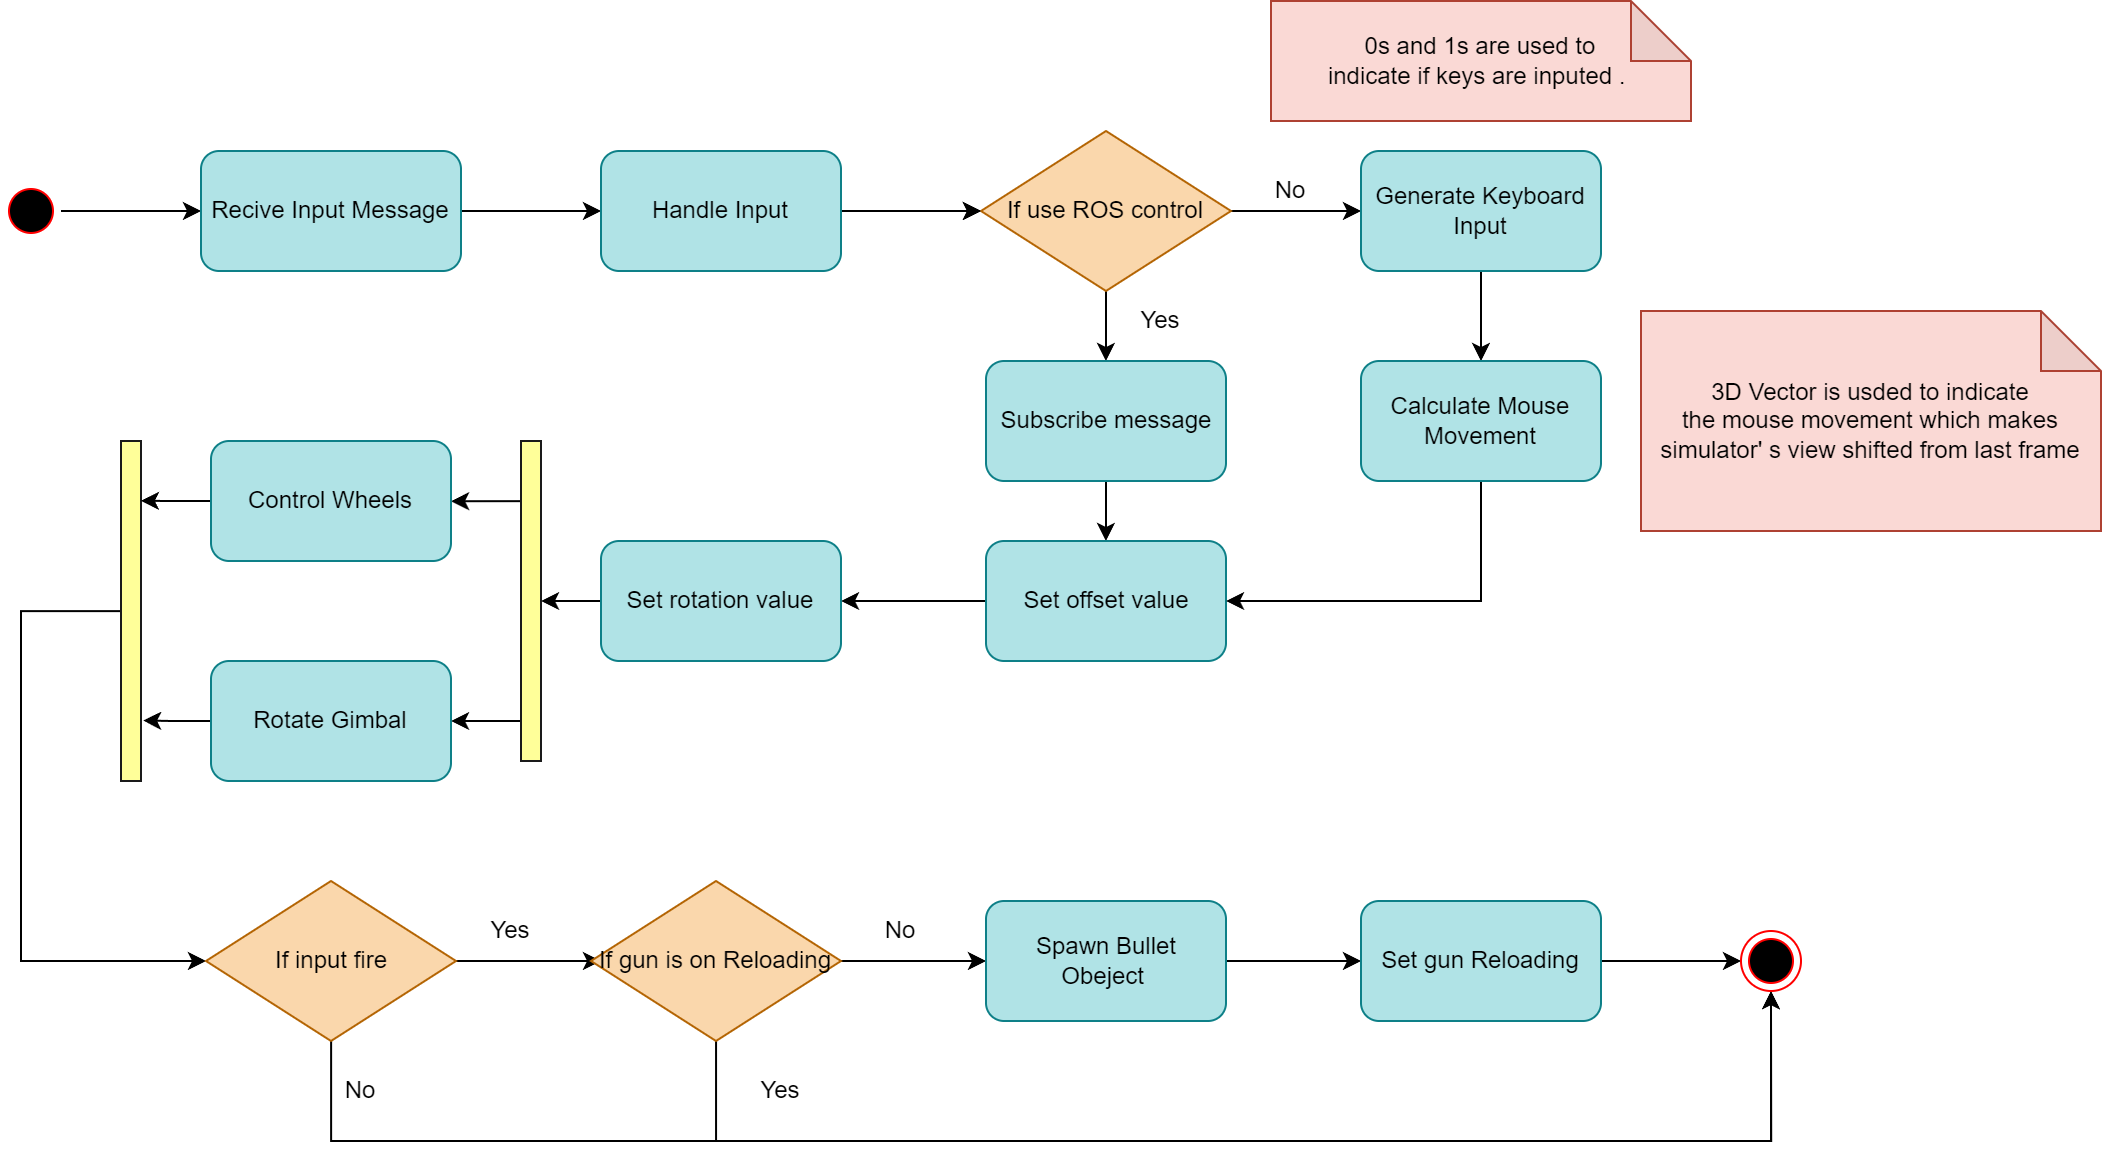

The diagram above was exported from draw.io. Its source (the exported page's mxGraphModel, read from the mxfile embedded in the PNG):
<mxGraphModel dx="1278" dy="962" grid="1" gridSize="10" guides="1" tooltips="1" connect="1" arrows="1" fold="1" page="1" pageScale="1" pageWidth="2000" pageHeight="1169" math="0" shadow="0">
  <root>
    <mxCell id="0" />
    <mxCell id="1" parent="0" />
    <mxCell id="tvUOxjWaOJc7-Bxohz4--12" value="" style="edgeStyle=orthogonalEdgeStyle;rounded=0;orthogonalLoop=1;jettySize=auto;html=1;fontColor=#6C8EBF;" edge="1" parent="1" source="tvUOxjWaOJc7-Bxohz4--7">
      <mxGeometry relative="1" as="geometry">
        <mxPoint x="130" y="115" as="targetPoint" />
      </mxGeometry>
    </mxCell>
    <mxCell id="tvUOxjWaOJc7-Bxohz4--7" value="" style="ellipse;html=1;shape=startState;fillColor=#000000;strokeColor=#ff0000;fontColor=#6C8EBF;" vertex="1" parent="1">
      <mxGeometry x="30" y="100" width="30" height="30" as="geometry" />
    </mxCell>
    <mxCell id="tvUOxjWaOJc7-Bxohz4--15" value="" style="edgeStyle=orthogonalEdgeStyle;rounded=0;orthogonalLoop=1;jettySize=auto;html=1;fontColor=#6C8EBF;" edge="1" parent="1">
      <mxGeometry relative="1" as="geometry">
        <mxPoint x="260" y="115" as="sourcePoint" />
        <mxPoint x="330" y="115" as="targetPoint" />
      </mxGeometry>
    </mxCell>
    <mxCell id="tvUOxjWaOJc7-Bxohz4--21" value="" style="edgeStyle=orthogonalEdgeStyle;rounded=0;orthogonalLoop=1;jettySize=auto;html=1;fontColor=#000000;" edge="1" parent="1" target="tvUOxjWaOJc7-Bxohz4--20">
      <mxGeometry relative="1" as="geometry">
        <mxPoint x="460" y="115" as="sourcePoint" />
      </mxGeometry>
    </mxCell>
    <mxCell id="tvUOxjWaOJc7-Bxohz4--23" value="" style="edgeStyle=orthogonalEdgeStyle;rounded=0;orthogonalLoop=1;jettySize=auto;html=1;fontColor=#000000;" edge="1" parent="1" source="tvUOxjWaOJc7-Bxohz4--20">
      <mxGeometry relative="1" as="geometry">
        <mxPoint x="710" y="115" as="targetPoint" />
      </mxGeometry>
    </mxCell>
    <mxCell id="tvUOxjWaOJc7-Bxohz4--33" value="" style="edgeStyle=orthogonalEdgeStyle;rounded=0;orthogonalLoop=1;jettySize=auto;html=1;fontColor=#000000;" edge="1" parent="1" source="tvUOxjWaOJc7-Bxohz4--20" target="tvUOxjWaOJc7-Bxohz4--32">
      <mxGeometry relative="1" as="geometry" />
    </mxCell>
    <mxCell id="tvUOxjWaOJc7-Bxohz4--20" value="If use ROS control" style="rhombus;whiteSpace=wrap;html=1;fillColor=#fad7ac;strokeColor=#b46504;" vertex="1" parent="1">
      <mxGeometry x="520" y="75" width="125" height="80" as="geometry" />
    </mxCell>
    <mxCell id="tvUOxjWaOJc7-Bxohz4--28" value="" style="edgeStyle=orthogonalEdgeStyle;rounded=0;orthogonalLoop=1;jettySize=auto;html=1;fontColor=#000000;" edge="1" parent="1">
      <mxGeometry relative="1" as="geometry">
        <mxPoint x="770" y="145" as="sourcePoint" />
        <mxPoint x="770" y="190" as="targetPoint" />
      </mxGeometry>
    </mxCell>
    <mxCell id="tvUOxjWaOJc7-Bxohz4--25" value="No" style="text;html=1;strokeColor=none;fillColor=none;align=center;verticalAlign=middle;whiteSpace=wrap;rounded=0;fontColor=#000000;" vertex="1" parent="1">
      <mxGeometry x="645" y="90" width="60" height="30" as="geometry" />
    </mxCell>
    <mxCell id="tvUOxjWaOJc7-Bxohz4--26" value="0s and 1s are used to &lt;br&gt;indicate if keys are inputed .&amp;nbsp;" style="shape=note;whiteSpace=wrap;html=1;backgroundOutline=1;darkOpacity=0.05;fillColor=#fad9d5;strokeColor=#ae4132;" vertex="1" parent="1">
      <mxGeometry x="665" y="10" width="210" height="60" as="geometry" />
    </mxCell>
    <mxCell id="tvUOxjWaOJc7-Bxohz4--29" value="3D Vector is usded to indicate &lt;br&gt;the mouse movement which makes simulator' s view shifted from last frame" style="shape=note;whiteSpace=wrap;html=1;backgroundOutline=1;darkOpacity=0.05;fillColor=#fad9d5;strokeColor=#ae4132;" vertex="1" parent="1">
      <mxGeometry x="850" y="165" width="230" height="110" as="geometry" />
    </mxCell>
    <mxCell id="tvUOxjWaOJc7-Bxohz4--43" value="" style="edgeStyle=orthogonalEdgeStyle;rounded=0;orthogonalLoop=1;jettySize=auto;html=1;fontColor=#000000;" edge="1" parent="1" source="tvUOxjWaOJc7-Bxohz4--32" target="tvUOxjWaOJc7-Bxohz4--34">
      <mxGeometry relative="1" as="geometry" />
    </mxCell>
    <mxCell id="tvUOxjWaOJc7-Bxohz4--32" value="Subscribe message" style="rounded=1;whiteSpace=wrap;html=1;fillColor=#b0e3e6;strokeColor=#0e8088;" vertex="1" parent="1">
      <mxGeometry x="522.5" y="190" width="120" height="60" as="geometry" />
    </mxCell>
    <mxCell id="tvUOxjWaOJc7-Bxohz4--46" value="" style="edgeStyle=orthogonalEdgeStyle;rounded=0;orthogonalLoop=1;jettySize=auto;html=1;fontColor=#000000;" edge="1" parent="1" source="tvUOxjWaOJc7-Bxohz4--34" target="tvUOxjWaOJc7-Bxohz4--45">
      <mxGeometry relative="1" as="geometry" />
    </mxCell>
    <mxCell id="tvUOxjWaOJc7-Bxohz4--34" value="Set offset value" style="rounded=1;whiteSpace=wrap;html=1;fillColor=#b0e3e6;strokeColor=#0e8088;" vertex="1" parent="1">
      <mxGeometry x="522.5" y="280" width="120" height="60" as="geometry" />
    </mxCell>
    <mxCell id="tvUOxjWaOJc7-Bxohz4--37" value="Generate Keyboard Input" style="rounded=1;whiteSpace=wrap;html=1;fillColor=#b0e3e6;strokeColor=#0e8088;" vertex="1" parent="1">
      <mxGeometry x="710" y="85" width="120" height="60" as="geometry" />
    </mxCell>
    <mxCell id="tvUOxjWaOJc7-Bxohz4--38" value="&lt;span style=&quot;&quot;&gt;Recive Input Message&lt;/span&gt;" style="rounded=1;whiteSpace=wrap;html=1;fillColor=#b0e3e6;strokeColor=#0e8088;" vertex="1" parent="1">
      <mxGeometry x="130" y="85" width="130" height="60" as="geometry" />
    </mxCell>
    <mxCell id="tvUOxjWaOJc7-Bxohz4--41" value="" style="edgeStyle=orthogonalEdgeStyle;rounded=0;orthogonalLoop=1;jettySize=auto;html=1;fontColor=#000000;" edge="1" parent="1" source="tvUOxjWaOJc7-Bxohz4--40" target="tvUOxjWaOJc7-Bxohz4--20">
      <mxGeometry relative="1" as="geometry" />
    </mxCell>
    <mxCell id="tvUOxjWaOJc7-Bxohz4--40" value="Handle Input" style="rounded=1;whiteSpace=wrap;html=1;fillColor=#b0e3e6;strokeColor=#0e8088;" vertex="1" parent="1">
      <mxGeometry x="330" y="85" width="120" height="60" as="geometry" />
    </mxCell>
    <mxCell id="tvUOxjWaOJc7-Bxohz4--44" style="edgeStyle=orthogonalEdgeStyle;rounded=0;orthogonalLoop=1;jettySize=auto;html=1;entryX=1;entryY=0.5;entryDx=0;entryDy=0;fontColor=#000000;exitX=0.5;exitY=1;exitDx=0;exitDy=0;" edge="1" parent="1" source="tvUOxjWaOJc7-Bxohz4--42" target="tvUOxjWaOJc7-Bxohz4--34">
      <mxGeometry relative="1" as="geometry" />
    </mxCell>
    <mxCell id="tvUOxjWaOJc7-Bxohz4--42" value="Calculate Mouse Movement" style="rounded=1;whiteSpace=wrap;html=1;fillColor=#b0e3e6;strokeColor=#0e8088;" vertex="1" parent="1">
      <mxGeometry x="710" y="190" width="120" height="60" as="geometry" />
    </mxCell>
    <mxCell id="tvUOxjWaOJc7-Bxohz4--48" value="" style="edgeStyle=orthogonalEdgeStyle;rounded=0;orthogonalLoop=1;jettySize=auto;html=1;fontColor=#000000;" edge="1" parent="1" source="tvUOxjWaOJc7-Bxohz4--45" target="tvUOxjWaOJc7-Bxohz4--47">
      <mxGeometry relative="1" as="geometry" />
    </mxCell>
    <mxCell id="tvUOxjWaOJc7-Bxohz4--45" value="Set rotation value" style="rounded=1;whiteSpace=wrap;html=1;fillColor=#b0e3e6;strokeColor=#0e8088;fontColor=#000000;" vertex="1" parent="1">
      <mxGeometry x="330" y="280" width="120" height="60" as="geometry" />
    </mxCell>
    <mxCell id="tvUOxjWaOJc7-Bxohz4--53" value="" style="edgeStyle=orthogonalEdgeStyle;rounded=0;orthogonalLoop=1;jettySize=auto;html=1;fontColor=#000000;" edge="1" parent="1" source="tvUOxjWaOJc7-Bxohz4--47" target="tvUOxjWaOJc7-Bxohz4--51">
      <mxGeometry relative="1" as="geometry">
        <Array as="points">
          <mxPoint x="280" y="370" />
          <mxPoint x="280" y="370" />
        </Array>
      </mxGeometry>
    </mxCell>
    <mxCell id="tvUOxjWaOJc7-Bxohz4--59" style="edgeStyle=orthogonalEdgeStyle;rounded=0;orthogonalLoop=1;jettySize=auto;html=1;fontColor=#000000;entryX=1;entryY=0.5;entryDx=0;entryDy=0;exitX=0;exitY=0.188;exitDx=0;exitDy=0;exitPerimeter=0;" edge="1" parent="1" source="tvUOxjWaOJc7-Bxohz4--47" target="tvUOxjWaOJc7-Bxohz4--50">
      <mxGeometry relative="1" as="geometry">
        <mxPoint x="265" y="260" as="targetPoint" />
      </mxGeometry>
    </mxCell>
    <mxCell id="tvUOxjWaOJc7-Bxohz4--47" value="" style="html=1;points=[];perimeter=orthogonalPerimeter;strokeColor=#1A1A1A;fontColor=#000000;fillColor=#FFFF99;" vertex="1" parent="1">
      <mxGeometry x="290" y="230" width="10" height="160" as="geometry" />
    </mxCell>
    <mxCell id="tvUOxjWaOJc7-Bxohz4--69" style="edgeStyle=orthogonalEdgeStyle;rounded=0;orthogonalLoop=1;jettySize=auto;html=1;entryX=0;entryY=0.5;entryDx=0;entryDy=0;fontColor=#000000;" edge="1" parent="1" source="tvUOxjWaOJc7-Bxohz4--49" target="tvUOxjWaOJc7-Bxohz4--68">
      <mxGeometry relative="1" as="geometry">
        <Array as="points">
          <mxPoint x="40" y="315" />
          <mxPoint x="40" y="490" />
        </Array>
      </mxGeometry>
    </mxCell>
    <mxCell id="tvUOxjWaOJc7-Bxohz4--49" value="" style="html=1;points=[];perimeter=orthogonalPerimeter;strokeColor=#1A1A1A;fontColor=#000000;fillColor=#FFFF99;" vertex="1" parent="1">
      <mxGeometry x="90" y="230" width="10" height="170" as="geometry" />
    </mxCell>
    <mxCell id="tvUOxjWaOJc7-Bxohz4--61" style="edgeStyle=orthogonalEdgeStyle;rounded=0;orthogonalLoop=1;jettySize=auto;html=1;entryX=0.994;entryY=0.176;entryDx=0;entryDy=0;entryPerimeter=0;fontColor=#000000;" edge="1" parent="1" source="tvUOxjWaOJc7-Bxohz4--50" target="tvUOxjWaOJc7-Bxohz4--49">
      <mxGeometry relative="1" as="geometry" />
    </mxCell>
    <mxCell id="tvUOxjWaOJc7-Bxohz4--50" value="Control Wheels" style="rounded=1;whiteSpace=wrap;html=1;fillColor=#b0e3e6;strokeColor=#0e8088;fontColor=#000000;" vertex="1" parent="1">
      <mxGeometry x="135" y="230" width="120" height="60" as="geometry" />
    </mxCell>
    <mxCell id="tvUOxjWaOJc7-Bxohz4--63" style="edgeStyle=orthogonalEdgeStyle;rounded=0;orthogonalLoop=1;jettySize=auto;html=1;entryX=1.106;entryY=0.822;entryDx=0;entryDy=0;entryPerimeter=0;fontColor=#000000;" edge="1" parent="1" source="tvUOxjWaOJc7-Bxohz4--51" target="tvUOxjWaOJc7-Bxohz4--49">
      <mxGeometry relative="1" as="geometry" />
    </mxCell>
    <mxCell id="tvUOxjWaOJc7-Bxohz4--51" value="Rotate Gimbal" style="rounded=1;whiteSpace=wrap;html=1;fillColor=#b0e3e6;strokeColor=#0e8088;fontColor=#000000;" vertex="1" parent="1">
      <mxGeometry x="135" y="340" width="120" height="60" as="geometry" />
    </mxCell>
    <mxCell id="tvUOxjWaOJc7-Bxohz4--71" value="" style="edgeStyle=orthogonalEdgeStyle;rounded=0;orthogonalLoop=1;jettySize=auto;html=1;fontColor=#000000;" edge="1" parent="1" source="tvUOxjWaOJc7-Bxohz4--68">
      <mxGeometry relative="1" as="geometry">
        <mxPoint x="330" y="490" as="targetPoint" />
      </mxGeometry>
    </mxCell>
    <mxCell id="tvUOxjWaOJc7-Bxohz4--84" style="edgeStyle=orthogonalEdgeStyle;rounded=0;orthogonalLoop=1;jettySize=auto;html=1;entryX=0.5;entryY=1;entryDx=0;entryDy=0;fontColor=#000000;" edge="1" parent="1" source="tvUOxjWaOJc7-Bxohz4--68" target="tvUOxjWaOJc7-Bxohz4--80">
      <mxGeometry relative="1" as="geometry">
        <Array as="points">
          <mxPoint x="195" y="580" />
          <mxPoint x="915" y="580" />
        </Array>
      </mxGeometry>
    </mxCell>
    <mxCell id="tvUOxjWaOJc7-Bxohz4--68" value="If input fire" style="rhombus;whiteSpace=wrap;html=1;fillColor=#fad7ac;strokeColor=#b46504;" vertex="1" parent="1">
      <mxGeometry x="132.5" y="450" width="125" height="80" as="geometry" />
    </mxCell>
    <mxCell id="tvUOxjWaOJc7-Bxohz4--72" value="Yes" style="text;html=1;strokeColor=none;fillColor=none;align=center;verticalAlign=middle;whiteSpace=wrap;rounded=0;fontColor=#000000;" vertex="1" parent="1">
      <mxGeometry x="580" y="155" width="60" height="30" as="geometry" />
    </mxCell>
    <mxCell id="tvUOxjWaOJc7-Bxohz4--73" value="Yes" style="text;html=1;strokeColor=none;fillColor=none;align=center;verticalAlign=middle;whiteSpace=wrap;rounded=0;fontColor=#000000;" vertex="1" parent="1">
      <mxGeometry x="255" y="460" width="60" height="30" as="geometry" />
    </mxCell>
    <mxCell id="tvUOxjWaOJc7-Bxohz4--76" value="" style="edgeStyle=orthogonalEdgeStyle;rounded=0;orthogonalLoop=1;jettySize=auto;html=1;fontColor=#000000;" edge="1" parent="1" source="tvUOxjWaOJc7-Bxohz4--74" target="tvUOxjWaOJc7-Bxohz4--75">
      <mxGeometry relative="1" as="geometry" />
    </mxCell>
    <mxCell id="tvUOxjWaOJc7-Bxohz4--89" style="edgeStyle=orthogonalEdgeStyle;rounded=0;orthogonalLoop=1;jettySize=auto;html=1;entryX=0.5;entryY=1;entryDx=0;entryDy=0;fontColor=#000000;" edge="1" parent="1" source="tvUOxjWaOJc7-Bxohz4--74" target="tvUOxjWaOJc7-Bxohz4--80">
      <mxGeometry relative="1" as="geometry">
        <Array as="points">
          <mxPoint x="387" y="580" />
          <mxPoint x="915" y="580" />
        </Array>
      </mxGeometry>
    </mxCell>
    <mxCell id="tvUOxjWaOJc7-Bxohz4--74" value="If gun is on Reloading" style="rhombus;whiteSpace=wrap;html=1;fillColor=#fad7ac;strokeColor=#b46504;" vertex="1" parent="1">
      <mxGeometry x="325" y="450" width="125" height="80" as="geometry" />
    </mxCell>
    <mxCell id="tvUOxjWaOJc7-Bxohz4--79" value="" style="edgeStyle=orthogonalEdgeStyle;rounded=0;orthogonalLoop=1;jettySize=auto;html=1;fontColor=#000000;" edge="1" parent="1" source="tvUOxjWaOJc7-Bxohz4--75" target="tvUOxjWaOJc7-Bxohz4--78">
      <mxGeometry relative="1" as="geometry" />
    </mxCell>
    <mxCell id="tvUOxjWaOJc7-Bxohz4--75" value="Spawn Bullet Obeject&amp;nbsp;" style="rounded=1;whiteSpace=wrap;html=1;fillColor=#b0e3e6;strokeColor=#0e8088;" vertex="1" parent="1">
      <mxGeometry x="522.5" y="460" width="120" height="60" as="geometry" />
    </mxCell>
    <mxCell id="tvUOxjWaOJc7-Bxohz4--77" value="No" style="text;html=1;strokeColor=none;fillColor=none;align=center;verticalAlign=middle;whiteSpace=wrap;rounded=0;fontColor=#000000;" vertex="1" parent="1">
      <mxGeometry x="180" y="540" width="60" height="30" as="geometry" />
    </mxCell>
    <mxCell id="tvUOxjWaOJc7-Bxohz4--81" value="" style="edgeStyle=orthogonalEdgeStyle;rounded=0;orthogonalLoop=1;jettySize=auto;html=1;fontColor=#000000;" edge="1" parent="1" source="tvUOxjWaOJc7-Bxohz4--78" target="tvUOxjWaOJc7-Bxohz4--80">
      <mxGeometry relative="1" as="geometry" />
    </mxCell>
    <mxCell id="tvUOxjWaOJc7-Bxohz4--78" value="Set gun Reloading" style="whiteSpace=wrap;html=1;fillColor=#b0e3e6;strokeColor=#0e8088;rounded=1;" vertex="1" parent="1">
      <mxGeometry x="710" y="460" width="120" height="60" as="geometry" />
    </mxCell>
    <mxCell id="tvUOxjWaOJc7-Bxohz4--80" value="" style="ellipse;html=1;shape=endState;fillColor=#000000;strokeColor=#ff0000;fontColor=#000000;" vertex="1" parent="1">
      <mxGeometry x="900" y="475" width="30" height="30" as="geometry" />
    </mxCell>
    <mxCell id="tvUOxjWaOJc7-Bxohz4--85" value="No" style="text;html=1;strokeColor=none;fillColor=none;align=center;verticalAlign=middle;whiteSpace=wrap;rounded=0;fontColor=#000000;" vertex="1" parent="1">
      <mxGeometry x="450" y="460" width="60" height="30" as="geometry" />
    </mxCell>
    <mxCell id="tvUOxjWaOJc7-Bxohz4--90" value="Yes" style="text;html=1;strokeColor=none;fillColor=none;align=center;verticalAlign=middle;whiteSpace=wrap;rounded=0;fontColor=#000000;" vertex="1" parent="1">
      <mxGeometry x="390" y="540" width="60" height="30" as="geometry" />
    </mxCell>
  </root>
</mxGraphModel>